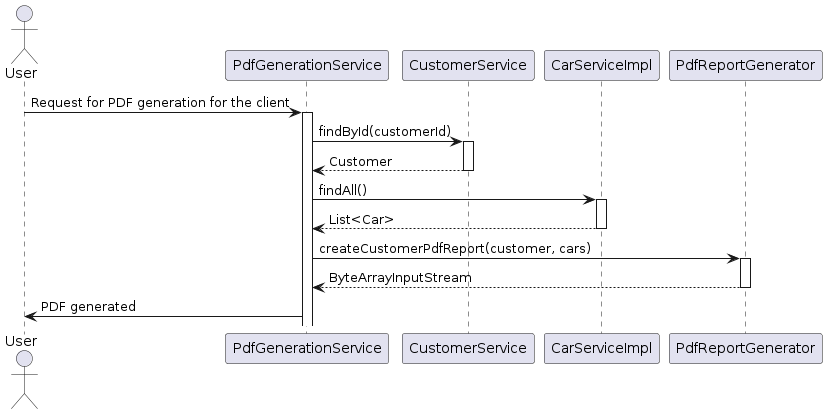

The diagram above was rendered by PlantUML. Its source (embedded in the PNG):
@startuml
actor User
participant "PdfGenerationService" as Service
participant "CustomerService" as CustomerService
participant "CarServiceImpl" as CarService
participant "PdfReportGenerator" as Generator

User -> Service: Request for PDF generation for the client
activate Service
Service -> CustomerService: findById(customerId)
activate CustomerService
CustomerService --> Service: Customer
deactivate CustomerService
Service -> CarService: findAll()
activate CarService
CarService --> Service: List<Car>
deactivate CarService
Service -> Generator: createCustomerPdfReport(customer, cars)
activate Generator
Generator --> Service: ByteArrayInputStream
deactivate Generator
Service -> User: PDF generated
@enduml